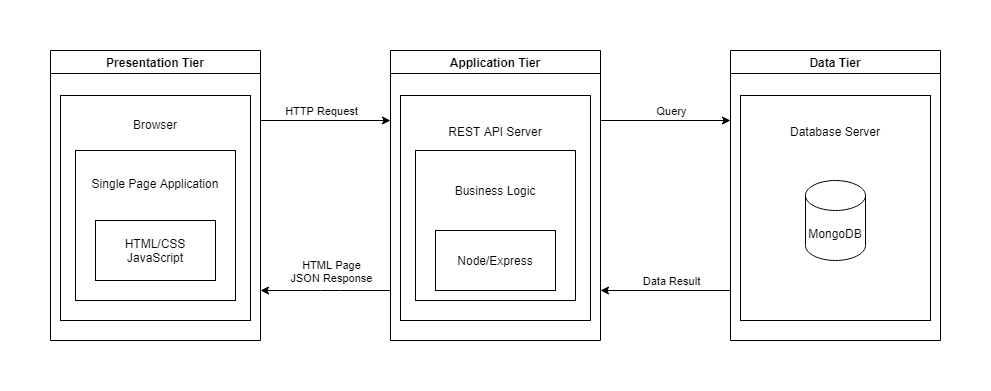

The diagram above was exported from draw.io. Its source (the exported page's mxGraphModel, read from the mxfile embedded in the PNG):
<mxGraphModel dx="1422" dy="705" grid="1" gridSize="10" guides="1" tooltips="1" connect="1" arrows="1" fold="1" page="1" pageScale="1" pageWidth="1100" pageHeight="850" math="0" shadow="0">
  <root>
    <mxCell id="0" />
    <mxCell id="1" parent="0" />
    <mxCell id="wRTsTO59Z3Ek4nzacMVy-1" value="Presentation Tier" style="swimlane;" vertex="1" parent="1">
      <mxGeometry x="30" y="30" width="210" height="290" as="geometry" />
    </mxCell>
    <mxCell id="wRTsTO59Z3Ek4nzacMVy-4" value="Browser&lt;br&gt;&lt;br&gt;&lt;br&gt;&lt;br&gt;&lt;br&gt;&lt;br&gt;&lt;br&gt;&lt;br&gt;&lt;br&gt;&lt;br&gt;&lt;br&gt;&lt;br&gt;&lt;br&gt;" style="rounded=0;whiteSpace=wrap;html=1;" vertex="1" parent="wRTsTO59Z3Ek4nzacMVy-1">
      <mxGeometry x="10" y="45" width="190" height="225" as="geometry" />
    </mxCell>
    <mxCell id="wRTsTO59Z3Ek4nzacMVy-5" value="Single Page Application&lt;br&gt;&lt;br&gt;&lt;br&gt;&lt;br&gt;&lt;br&gt;&lt;br&gt;&lt;br&gt;" style="rounded=0;whiteSpace=wrap;html=1;" vertex="1" parent="wRTsTO59Z3Ek4nzacMVy-1">
      <mxGeometry x="25" y="100" width="160" height="150" as="geometry" />
    </mxCell>
    <mxCell id="wRTsTO59Z3Ek4nzacMVy-3" value="HTML/CSS&lt;br&gt;JavaScript" style="rounded=0;whiteSpace=wrap;html=1;" vertex="1" parent="wRTsTO59Z3Ek4nzacMVy-1">
      <mxGeometry x="45" y="170" width="120" height="60" as="geometry" />
    </mxCell>
    <mxCell id="wRTsTO59Z3Ek4nzacMVy-6" value="Application Tier" style="swimlane;startSize=23;" vertex="1" parent="1">
      <mxGeometry x="370" y="30" width="210" height="290" as="geometry" />
    </mxCell>
    <mxCell id="wRTsTO59Z3Ek4nzacMVy-7" value="REST API Server&lt;br&gt;&lt;br&gt;&lt;br&gt;&lt;br&gt;&lt;br&gt;&lt;br&gt;&lt;br&gt;&lt;br&gt;&lt;br&gt;&lt;br&gt;&lt;br&gt;&lt;br&gt;" style="rounded=0;whiteSpace=wrap;html=1;" vertex="1" parent="wRTsTO59Z3Ek4nzacMVy-6">
      <mxGeometry x="10" y="45" width="190" height="225" as="geometry" />
    </mxCell>
    <mxCell id="wRTsTO59Z3Ek4nzacMVy-8" value="Business Logic&lt;br&gt;&lt;br&gt;&lt;br&gt;&lt;br&gt;&lt;br&gt;&lt;br&gt;" style="rounded=0;whiteSpace=wrap;html=1;" vertex="1" parent="wRTsTO59Z3Ek4nzacMVy-6">
      <mxGeometry x="25" y="100" width="160" height="150" as="geometry" />
    </mxCell>
    <mxCell id="wRTsTO59Z3Ek4nzacMVy-30" value="Node/Express" style="rounded=0;whiteSpace=wrap;html=1;" vertex="1" parent="wRTsTO59Z3Ek4nzacMVy-6">
      <mxGeometry x="45" y="180" width="120" height="60" as="geometry" />
    </mxCell>
    <mxCell id="wRTsTO59Z3Ek4nzacMVy-10" value="Data Tier" style="swimlane;" vertex="1" parent="1">
      <mxGeometry x="710" y="30" width="210" height="290" as="geometry" />
    </mxCell>
    <mxCell id="wRTsTO59Z3Ek4nzacMVy-11" value="Database Server&lt;br&gt;&lt;br&gt;&lt;br&gt;&lt;br&gt;&lt;br&gt;&lt;br&gt;&lt;br&gt;&lt;br&gt;&lt;br&gt;&lt;br&gt;&lt;br&gt;&lt;br&gt;" style="rounded=0;whiteSpace=wrap;html=1;" vertex="1" parent="wRTsTO59Z3Ek4nzacMVy-10">
      <mxGeometry x="10" y="45" width="190" height="225" as="geometry" />
    </mxCell>
    <mxCell id="wRTsTO59Z3Ek4nzacMVy-14" value="MongoDB" style="shape=cylinder3;whiteSpace=wrap;html=1;boundedLbl=1;backgroundOutline=1;size=15;" vertex="1" parent="wRTsTO59Z3Ek4nzacMVy-10">
      <mxGeometry x="75" y="130" width="60" height="80" as="geometry" />
    </mxCell>
    <mxCell id="wRTsTO59Z3Ek4nzacMVy-22" value="" style="endArrow=classic;html=1;" edge="1" parent="1">
      <mxGeometry width="50" height="50" relative="1" as="geometry">
        <mxPoint x="580" y="100" as="sourcePoint" />
        <mxPoint x="710" y="100" as="targetPoint" />
      </mxGeometry>
    </mxCell>
    <mxCell id="wRTsTO59Z3Ek4nzacMVy-27" value="Query" style="edgeLabel;html=1;align=center;verticalAlign=middle;resizable=0;points=[];" vertex="1" connectable="0" parent="wRTsTO59Z3Ek4nzacMVy-22">
      <mxGeometry x="0.4462" y="-2" relative="1" as="geometry">
        <mxPoint x="-24" y="-12" as="offset" />
      </mxGeometry>
    </mxCell>
    <mxCell id="wRTsTO59Z3Ek4nzacMVy-23" value="" style="endArrow=classic;html=1;" edge="1" parent="1">
      <mxGeometry width="50" height="50" relative="1" as="geometry">
        <mxPoint x="240" y="100" as="sourcePoint" />
        <mxPoint x="370" y="100" as="targetPoint" />
      </mxGeometry>
    </mxCell>
    <mxCell id="wRTsTO59Z3Ek4nzacMVy-26" value="HTTP Request" style="edgeLabel;html=1;align=center;verticalAlign=middle;resizable=0;points=[];" vertex="1" connectable="0" parent="wRTsTO59Z3Ek4nzacMVy-23">
      <mxGeometry x="-0.2769" y="7" relative="1" as="geometry">
        <mxPoint x="13" y="-3" as="offset" />
      </mxGeometry>
    </mxCell>
    <mxCell id="wRTsTO59Z3Ek4nzacMVy-24" value="" style="endArrow=classic;html=1;" edge="1" parent="1">
      <mxGeometry width="50" height="50" relative="1" as="geometry">
        <mxPoint x="710" y="270" as="sourcePoint" />
        <mxPoint x="580" y="270" as="targetPoint" />
      </mxGeometry>
    </mxCell>
    <mxCell id="wRTsTO59Z3Ek4nzacMVy-28" value="Data Result" style="edgeLabel;html=1;align=center;verticalAlign=middle;resizable=0;points=[];" vertex="1" connectable="0" parent="wRTsTO59Z3Ek4nzacMVy-24">
      <mxGeometry x="-0.3692" y="-4" relative="1" as="geometry">
        <mxPoint x="-19" y="-6" as="offset" />
      </mxGeometry>
    </mxCell>
    <mxCell id="wRTsTO59Z3Ek4nzacMVy-25" value="" style="endArrow=classic;html=1;" edge="1" parent="1">
      <mxGeometry width="50" height="50" relative="1" as="geometry">
        <mxPoint x="370" y="270" as="sourcePoint" />
        <mxPoint x="240" y="270" as="targetPoint" />
        <Array as="points">
          <mxPoint x="310" y="270" />
        </Array>
      </mxGeometry>
    </mxCell>
    <mxCell id="wRTsTO59Z3Ek4nzacMVy-29" value="HTML Page&lt;br&gt;JSON Response" style="edgeLabel;html=1;align=center;verticalAlign=middle;resizable=0;points=[];" vertex="1" connectable="0" parent="wRTsTO59Z3Ek4nzacMVy-25">
      <mxGeometry x="-0.2923" y="-1" relative="1" as="geometry">
        <mxPoint x="-14" y="-19" as="offset" />
      </mxGeometry>
    </mxCell>
  </root>
</mxGraphModel>